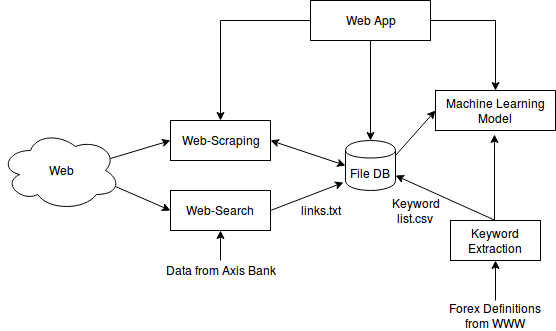

The diagram above was exported from draw.io. Its source (the exported page's mxGraphModel, read from the mxfile embedded in the PNG):
<mxGraphModel dx="811" dy="468" grid="1" gridSize="10" guides="1" tooltips="1" connect="1" arrows="1" fold="1" page="1" pageScale="1" pageWidth="850" pageHeight="1100" background="#ffffff" math="0" shadow="0">
  <root>
    <mxCell id="0" />
    <mxCell id="1" parent="0" />
    <mxCell id="32" style="edgeStyle=orthogonalEdgeStyle;rounded=0;html=1;exitX=0;exitY=0.5;jettySize=auto;orthogonalLoop=1;" parent="1" source="2" target="3" edge="1">
      <mxGeometry relative="1" as="geometry" />
    </mxCell>
    <mxCell id="33" style="edgeStyle=orthogonalEdgeStyle;rounded=0;html=1;exitX=1;exitY=0.5;entryX=0.5;entryY=0;jettySize=auto;orthogonalLoop=1;" parent="1" source="2" target="6" edge="1">
      <mxGeometry relative="1" as="geometry" />
    </mxCell>
    <mxCell id="2" value="Web App" style="whiteSpace=wrap;html=1;" parent="1" vertex="1">
      <mxGeometry x="360" y="90" width="120" height="40" as="geometry" />
    </mxCell>
    <mxCell id="3" value="Web-Scraping" style="whiteSpace=wrap;html=1;" parent="1" vertex="1">
      <mxGeometry x="220" y="210" width="100" height="40" as="geometry" />
    </mxCell>
    <mxCell id="4" value="Web-Search&lt;br&gt;" style="whiteSpace=wrap;html=1;" parent="1" vertex="1">
      <mxGeometry x="220" y="280" width="100" height="40" as="geometry" />
    </mxCell>
    <mxCell id="31" style="edgeStyle=orthogonalEdgeStyle;rounded=0;html=1;exitX=0.25;exitY=0;jettySize=auto;orthogonalLoop=1;" parent="1" edge="1">
      <mxGeometry relative="1" as="geometry">
        <mxPoint x="544" y="310" as="sourcePoint" />
        <mxPoint x="544" y="224" as="targetPoint" />
        <Array as="points">
          <mxPoint x="544" y="240" />
          <mxPoint x="544" y="240" />
        </Array>
      </mxGeometry>
    </mxCell>
    <mxCell id="5" value="Keyword Extraction&lt;br&gt;" style="whiteSpace=wrap;html=1;" parent="1" vertex="1">
      <mxGeometry x="500" y="310" width="90" height="40" as="geometry" />
    </mxCell>
    <mxCell id="6" value="Machine Learning Model&lt;br&gt;" style="whiteSpace=wrap;html=1;" parent="1" vertex="1">
      <mxGeometry x="485" y="180" width="120" height="40" as="geometry" />
    </mxCell>
    <mxCell id="7" value="&lt;br&gt;File DB&lt;br&gt;" style="shape=cylinder;whiteSpace=wrap;html=1;" parent="1" vertex="1">
      <mxGeometry x="395" y="230" width="50" height="50" as="geometry" />
    </mxCell>
    <mxCell id="8" value="Web" style="ellipse;shape=cloud;whiteSpace=wrap;html=1;" parent="1" vertex="1">
      <mxGeometry x="50" y="220" width="120" height="80" as="geometry" />
    </mxCell>
    <mxCell id="13" value="" style="endArrow=classic;startArrow=classic;html=1;entryX=0;entryY=0.5;exitX=1;exitY=0.5;" parent="1" source="3" target="7" edge="1">
      <mxGeometry width="50" height="50" relative="1" as="geometry">
        <mxPoint x="210" y="155" as="sourcePoint" />
        <mxPoint x="250" y="145" as="targetPoint" />
      </mxGeometry>
    </mxCell>
    <mxCell id="14" value="" style="endArrow=classic;html=1;entryX=0;entryY=0.5;exitX=0.917;exitY=0.35;exitPerimeter=0;" parent="1" source="8" target="3" edge="1">
      <mxGeometry width="50" height="50" relative="1" as="geometry">
        <mxPoint x="80" y="200" as="sourcePoint" />
        <mxPoint x="130" y="150" as="targetPoint" />
      </mxGeometry>
    </mxCell>
    <mxCell id="15" value="" style="endArrow=classic;html=1;entryX=0;entryY=0.5;exitX=0.96;exitY=0.7;exitPerimeter=0;" parent="1" source="8" target="4" edge="1">
      <mxGeometry width="50" height="50" relative="1" as="geometry">
        <mxPoint x="160" y="460" as="sourcePoint" />
        <mxPoint x="210" y="410" as="targetPoint" />
      </mxGeometry>
    </mxCell>
    <mxCell id="17" value="" style="endArrow=classic;html=1;entryX=-0.04;entryY=0.84;entryPerimeter=0;exitX=1;exitY=0.5;" parent="1" source="4" target="7" edge="1">
      <mxGeometry width="50" height="50" relative="1" as="geometry">
        <mxPoint x="270" y="420" as="sourcePoint" />
        <mxPoint x="320" y="370" as="targetPoint" />
      </mxGeometry>
    </mxCell>
    <mxCell id="18" value="links.txt" style="text;html=1;strokeColor=none;fillColor=none;align=center;verticalAlign=middle;whiteSpace=wrap;" parent="1" vertex="1">
      <mxGeometry x="350" y="290" width="40" height="20" as="geometry" />
    </mxCell>
    <mxCell id="23" style="edgeStyle=orthogonalEdgeStyle;rounded=0;html=1;exitX=0.5;exitY=0;entryX=0.5;entryY=1;jettySize=auto;orthogonalLoop=1;" parent="1" source="22" target="4" edge="1">
      <mxGeometry relative="1" as="geometry" />
    </mxCell>
    <mxCell id="22" value="Data from Axis Bank" style="text;html=1;strokeColor=none;fillColor=none;align=center;verticalAlign=middle;whiteSpace=wrap;" parent="1" vertex="1">
      <mxGeometry x="210" y="350" width="120" height="20" as="geometry" />
    </mxCell>
    <mxCell id="27" style="edgeStyle=orthogonalEdgeStyle;rounded=0;html=1;exitX=0.5;exitY=0;entryX=0.5;entryY=1;jettySize=auto;orthogonalLoop=1;" parent="1" source="26" target="5" edge="1">
      <mxGeometry relative="1" as="geometry" />
    </mxCell>
    <mxCell id="26" value="Forex Definitions from WWW&lt;br&gt;" style="text;html=1;strokeColor=none;fillColor=none;align=center;verticalAlign=middle;whiteSpace=wrap;" parent="1" vertex="1">
      <mxGeometry x="490" y="390" width="110" height="30" as="geometry" />
    </mxCell>
    <mxCell id="28" value="" style="endArrow=classic;html=1;entryX=1;entryY=0.7;exitX=0.5;exitY=0;" parent="1" source="5" target="7" edge="1">
      <mxGeometry width="50" height="50" relative="1" as="geometry">
        <mxPoint x="430" y="420" as="sourcePoint" />
        <mxPoint x="480" y="370" as="targetPoint" />
      </mxGeometry>
    </mxCell>
    <mxCell id="29" value="Keyword list.csv&lt;br&gt;" style="text;html=1;strokeColor=none;fillColor=none;align=center;verticalAlign=middle;whiteSpace=wrap;" parent="1" vertex="1">
      <mxGeometry x="445" y="290" width="40" height="20" as="geometry" />
    </mxCell>
    <mxCell id="35" value="" style="endArrow=classic;html=1;entryX=0;entryY=0.5;exitX=1;exitY=0.3;" parent="1" source="7" target="6" edge="1">
      <mxGeometry width="50" height="50" relative="1" as="geometry">
        <mxPoint x="140" y="460" as="sourcePoint" />
        <mxPoint x="190" y="410" as="targetPoint" />
      </mxGeometry>
    </mxCell>
    <mxCell id="36" value="" style="endArrow=classic;html=1;entryX=0.5;entryY=0;exitX=0.5;exitY=1;" edge="1" parent="1" source="2" target="7">
      <mxGeometry width="50" height="50" relative="1" as="geometry">
        <mxPoint x="50" y="490" as="sourcePoint" />
        <mxPoint x="100" y="440" as="targetPoint" />
      </mxGeometry>
    </mxCell>
  </root>
</mxGraphModel>